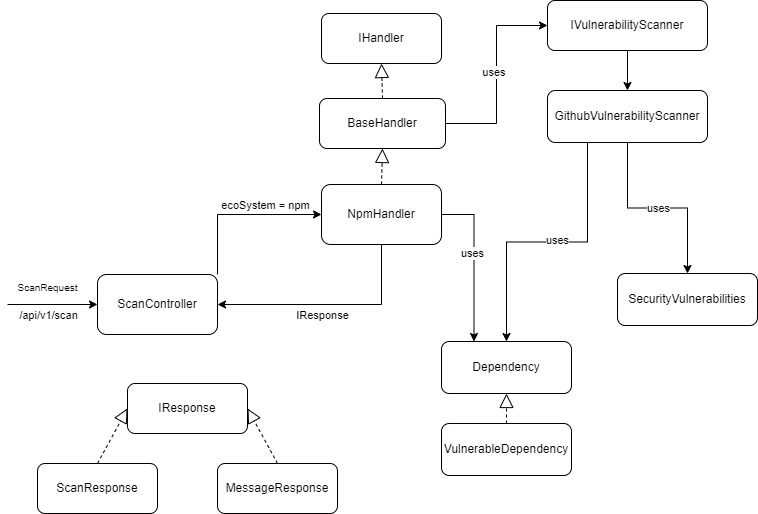

The diagram above was exported from draw.io. Its source (the exported page's mxGraphModel, read from the mxfile embedded in the PNG):
<mxGraphModel dx="1434" dy="792" grid="1" gridSize="10" guides="1" tooltips="1" connect="1" arrows="1" fold="1" page="1" pageScale="1" pageWidth="827" pageHeight="1169" math="0" shadow="0">
  <root>
    <mxCell id="0" />
    <mxCell id="1" parent="0" />
    <mxCell id="75qFJp3x3p-vrbAK8ful-4" style="edgeStyle=orthogonalEdgeStyle;rounded=0;orthogonalLoop=1;jettySize=auto;html=1;exitX=1;exitY=0;exitDx=0;exitDy=0;entryX=0;entryY=0.5;entryDx=0;entryDy=0;" parent="1" source="75qFJp3x3p-vrbAK8ful-1" target="75qFJp3x3p-vrbAK8ful-5" edge="1">
      <mxGeometry relative="1" as="geometry">
        <mxPoint x="350" y="191" as="targetPoint" />
        <Array as="points">
          <mxPoint x="250" y="221" />
        </Array>
      </mxGeometry>
    </mxCell>
    <mxCell id="75qFJp3x3p-vrbAK8ful-6" value="ecoSystem = npm" style="edgeLabel;html=1;align=center;verticalAlign=middle;resizable=0;points=[];" parent="75qFJp3x3p-vrbAK8ful-4" vertex="1" connectable="0">
      <mxGeometry x="0.3368" y="2" relative="1" as="geometry">
        <mxPoint x="-3" y="-8" as="offset" />
      </mxGeometry>
    </mxCell>
    <mxCell id="75qFJp3x3p-vrbAK8ful-1" value="ScanController" style="rounded=1;whiteSpace=wrap;html=1;" parent="1" vertex="1">
      <mxGeometry x="130" y="281" width="120" height="60" as="geometry" />
    </mxCell>
    <mxCell id="75qFJp3x3p-vrbAK8ful-2" value="" style="endArrow=classic;html=1;rounded=0;entryX=0;entryY=0.5;entryDx=0;entryDy=0;" parent="1" target="75qFJp3x3p-vrbAK8ful-1" edge="1">
      <mxGeometry width="50" height="50" relative="1" as="geometry">
        <mxPoint x="40" y="311" as="sourcePoint" />
        <mxPoint x="90" y="301" as="targetPoint" />
      </mxGeometry>
    </mxCell>
    <mxCell id="75qFJp3x3p-vrbAK8ful-3" value="/api/v1/scan" style="edgeLabel;html=1;align=center;verticalAlign=middle;resizable=0;points=[];" parent="75qFJp3x3p-vrbAK8ful-2" vertex="1" connectable="0">
      <mxGeometry x="-0.2667" y="-5" relative="1" as="geometry">
        <mxPoint x="7" y="5" as="offset" />
      </mxGeometry>
    </mxCell>
    <mxCell id="75qFJp3x3p-vrbAK8ful-11" style="edgeStyle=orthogonalEdgeStyle;rounded=0;orthogonalLoop=1;jettySize=auto;html=1;exitX=0.5;exitY=1;exitDx=0;exitDy=0;entryX=1;entryY=0.5;entryDx=0;entryDy=0;" parent="1" source="75qFJp3x3p-vrbAK8ful-5" target="75qFJp3x3p-vrbAK8ful-1" edge="1">
      <mxGeometry relative="1" as="geometry" />
    </mxCell>
    <mxCell id="75qFJp3x3p-vrbAK8ful-12" value="IResponse" style="edgeLabel;html=1;align=center;verticalAlign=middle;resizable=0;points=[];" parent="75qFJp3x3p-vrbAK8ful-11" vertex="1" connectable="0">
      <mxGeometry x="-0.0193" y="-2" relative="1" as="geometry">
        <mxPoint x="-10" y="12" as="offset" />
      </mxGeometry>
    </mxCell>
    <mxCell id="75qFJp3x3p-vrbAK8ful-47" style="edgeStyle=orthogonalEdgeStyle;rounded=0;orthogonalLoop=1;jettySize=auto;html=1;exitX=1;exitY=0.5;exitDx=0;exitDy=0;entryX=0.25;entryY=0;entryDx=0;entryDy=0;" parent="1" source="75qFJp3x3p-vrbAK8ful-5" target="75qFJp3x3p-vrbAK8ful-36" edge="1">
      <mxGeometry relative="1" as="geometry" />
    </mxCell>
    <mxCell id="75qFJp3x3p-vrbAK8ful-48" value="uses" style="edgeLabel;html=1;align=center;verticalAlign=middle;resizable=0;points=[];" parent="75qFJp3x3p-vrbAK8ful-47" vertex="1" connectable="0">
      <mxGeometry x="-0.2706" y="-2" relative="1" as="geometry">
        <mxPoint y="13" as="offset" />
      </mxGeometry>
    </mxCell>
    <mxCell id="75qFJp3x3p-vrbAK8ful-5" value="NpmHandler" style="rounded=1;whiteSpace=wrap;html=1;" parent="1" vertex="1">
      <mxGeometry x="354" y="191" width="120" height="60" as="geometry" />
    </mxCell>
    <mxCell id="75qFJp3x3p-vrbAK8ful-32" style="edgeStyle=orthogonalEdgeStyle;rounded=0;orthogonalLoop=1;jettySize=auto;html=1;entryX=0;entryY=0.5;entryDx=0;entryDy=0;" parent="1" source="75qFJp3x3p-vrbAK8ful-7" target="75qFJp3x3p-vrbAK8ful-22" edge="1">
      <mxGeometry relative="1" as="geometry" />
    </mxCell>
    <mxCell id="75qFJp3x3p-vrbAK8ful-33" value="uses&amp;nbsp;" style="edgeLabel;html=1;align=center;verticalAlign=middle;resizable=0;points=[];" parent="75qFJp3x3p-vrbAK8ful-32" vertex="1" connectable="0">
      <mxGeometry x="0.1741" y="2" relative="1" as="geometry">
        <mxPoint y="14" as="offset" />
      </mxGeometry>
    </mxCell>
    <mxCell id="75qFJp3x3p-vrbAK8ful-7" value="BaseHandler" style="rounded=1;whiteSpace=wrap;html=1;" parent="1" vertex="1">
      <mxGeometry x="352" y="105" width="126" height="50" as="geometry" />
    </mxCell>
    <mxCell id="75qFJp3x3p-vrbAK8ful-8" value="IHandler" style="rounded=1;whiteSpace=wrap;html=1;" parent="1" vertex="1">
      <mxGeometry x="354" y="20" width="120" height="50" as="geometry" />
    </mxCell>
    <mxCell id="75qFJp3x3p-vrbAK8ful-13" value="IResponse" style="rounded=1;whiteSpace=wrap;html=1;" parent="1" vertex="1">
      <mxGeometry x="160" y="390" width="120" height="50" as="geometry" />
    </mxCell>
    <mxCell id="75qFJp3x3p-vrbAK8ful-16" value="MessageResponse" style="rounded=1;whiteSpace=wrap;html=1;" parent="1" vertex="1">
      <mxGeometry x="250" y="470" width="120" height="50" as="geometry" />
    </mxCell>
    <mxCell id="75qFJp3x3p-vrbAK8ful-17" value="ScanResponse" style="rounded=1;whiteSpace=wrap;html=1;" parent="1" vertex="1">
      <mxGeometry x="70" y="470" width="120" height="50" as="geometry" />
    </mxCell>
    <mxCell id="75qFJp3x3p-vrbAK8ful-20" value="&lt;font style=&quot;font-size: 10px;&quot;&gt;ScanRequest&lt;/font&gt;" style="text;html=1;align=center;verticalAlign=middle;resizable=0;points=[];autosize=1;strokeColor=none;fillColor=none;" parent="1" vertex="1">
      <mxGeometry x="40" y="279" width="80" height="30" as="geometry" />
    </mxCell>
    <mxCell id="75qFJp3x3p-vrbAK8ful-25" value="" style="edgeStyle=orthogonalEdgeStyle;rounded=0;orthogonalLoop=1;jettySize=auto;html=1;" parent="1" source="75qFJp3x3p-vrbAK8ful-22" target="75qFJp3x3p-vrbAK8ful-24" edge="1">
      <mxGeometry relative="1" as="geometry" />
    </mxCell>
    <mxCell id="75qFJp3x3p-vrbAK8ful-22" value="IVulnerabilityScanner" style="rounded=1;whiteSpace=wrap;html=1;" parent="1" vertex="1">
      <mxGeometry x="580" y="7" width="160" height="50" as="geometry" />
    </mxCell>
    <mxCell id="75qFJp3x3p-vrbAK8ful-42" style="edgeStyle=orthogonalEdgeStyle;rounded=0;orthogonalLoop=1;jettySize=auto;html=1;" parent="1" source="75qFJp3x3p-vrbAK8ful-24" target="75qFJp3x3p-vrbAK8ful-35" edge="1">
      <mxGeometry relative="1" as="geometry" />
    </mxCell>
    <mxCell id="75qFJp3x3p-vrbAK8ful-43" value="uses" style="edgeLabel;html=1;align=center;verticalAlign=middle;resizable=0;points=[];" parent="75qFJp3x3p-vrbAK8ful-42" vertex="1" connectable="0">
      <mxGeometry x="0.2007" relative="1" as="geometry">
        <mxPoint x="-19" as="offset" />
      </mxGeometry>
    </mxCell>
    <mxCell id="75qFJp3x3p-vrbAK8ful-44" style="edgeStyle=orthogonalEdgeStyle;rounded=0;orthogonalLoop=1;jettySize=auto;html=1;exitX=0.25;exitY=1;exitDx=0;exitDy=0;entryX=0.5;entryY=0;entryDx=0;entryDy=0;" parent="1" source="75qFJp3x3p-vrbAK8ful-24" target="75qFJp3x3p-vrbAK8ful-36" edge="1">
      <mxGeometry relative="1" as="geometry" />
    </mxCell>
    <mxCell id="75qFJp3x3p-vrbAK8ful-46" value="uses" style="edgeLabel;html=1;align=center;verticalAlign=middle;resizable=0;points=[];" parent="75qFJp3x3p-vrbAK8ful-44" vertex="1" connectable="0">
      <mxGeometry x="-0.1345" y="-2" relative="1" as="geometry">
        <mxPoint x="-9" as="offset" />
      </mxGeometry>
    </mxCell>
    <mxCell id="75qFJp3x3p-vrbAK8ful-24" value="GithubVulnerabilityScanner" style="rounded=1;whiteSpace=wrap;html=1;" parent="1" vertex="1">
      <mxGeometry x="580" y="97" width="160" height="52" as="geometry" />
    </mxCell>
    <mxCell id="75qFJp3x3p-vrbAK8ful-28" value="" style="endArrow=block;dashed=1;endFill=0;endSize=12;html=1;rounded=0;exitX=0.5;exitY=0;exitDx=0;exitDy=0;entryX=0.5;entryY=1;entryDx=0;entryDy=0;" parent="1" source="75qFJp3x3p-vrbAK8ful-5" target="75qFJp3x3p-vrbAK8ful-7" edge="1">
      <mxGeometry width="160" relative="1" as="geometry">
        <mxPoint x="530" y="180" as="sourcePoint" />
        <mxPoint x="580" y="330" as="targetPoint" />
        <Array as="points" />
      </mxGeometry>
    </mxCell>
    <mxCell id="75qFJp3x3p-vrbAK8ful-34" value="" style="endArrow=block;dashed=1;endFill=0;endSize=12;html=1;rounded=0;exitX=0.5;exitY=0;exitDx=0;exitDy=0;entryX=0.5;entryY=1;entryDx=0;entryDy=0;" parent="1" source="75qFJp3x3p-vrbAK8ful-7" target="75qFJp3x3p-vrbAK8ful-8" edge="1">
      <mxGeometry width="160" relative="1" as="geometry">
        <mxPoint x="560" y="290" as="sourcePoint" />
        <mxPoint x="720" y="290" as="targetPoint" />
      </mxGeometry>
    </mxCell>
    <mxCell id="75qFJp3x3p-vrbAK8ful-35" value="SecurityVulnerabilities" style="rounded=1;whiteSpace=wrap;html=1;" parent="1" vertex="1">
      <mxGeometry x="650" y="280" width="140" height="52" as="geometry" />
    </mxCell>
    <mxCell id="75qFJp3x3p-vrbAK8ful-36" value="Dependency" style="rounded=1;whiteSpace=wrap;html=1;" parent="1" vertex="1">
      <mxGeometry x="474" y="348" width="130" height="52" as="geometry" />
    </mxCell>
    <mxCell id="75qFJp3x3p-vrbAK8ful-37" value="VulnerableDependency" style="rounded=1;whiteSpace=wrap;html=1;" parent="1" vertex="1">
      <mxGeometry x="474" y="430" width="130" height="52" as="geometry" />
    </mxCell>
    <mxCell id="75qFJp3x3p-vrbAK8ful-39" value="" style="endArrow=block;dashed=1;endFill=0;endSize=12;html=1;rounded=0;entryX=0.5;entryY=1;entryDx=0;entryDy=0;exitX=0.5;exitY=0;exitDx=0;exitDy=0;" parent="1" source="75qFJp3x3p-vrbAK8ful-37" target="75qFJp3x3p-vrbAK8ful-36" edge="1">
      <mxGeometry width="160" relative="1" as="geometry">
        <mxPoint x="324" y="490" as="sourcePoint" />
        <mxPoint x="484" y="490" as="targetPoint" />
      </mxGeometry>
    </mxCell>
    <mxCell id="75qFJp3x3p-vrbAK8ful-40" value="" style="endArrow=block;dashed=1;endFill=0;endSize=12;html=1;rounded=0;entryX=1;entryY=0.5;entryDx=0;entryDy=0;exitX=0.5;exitY=0;exitDx=0;exitDy=0;" parent="1" source="75qFJp3x3p-vrbAK8ful-16" target="75qFJp3x3p-vrbAK8ful-13" edge="1">
      <mxGeometry width="160" relative="1" as="geometry">
        <mxPoint x="314" y="350" as="sourcePoint" />
        <mxPoint x="474" y="350" as="targetPoint" />
      </mxGeometry>
    </mxCell>
    <mxCell id="75qFJp3x3p-vrbAK8ful-41" value="" style="endArrow=block;dashed=1;endFill=0;endSize=12;html=1;rounded=0;entryX=0;entryY=0.5;entryDx=0;entryDy=0;exitX=0.5;exitY=0;exitDx=0;exitDy=0;" parent="1" source="75qFJp3x3p-vrbAK8ful-17" target="75qFJp3x3p-vrbAK8ful-13" edge="1">
      <mxGeometry width="160" relative="1" as="geometry">
        <mxPoint x="314" y="414.58" as="sourcePoint" />
        <mxPoint x="474" y="414.58" as="targetPoint" />
      </mxGeometry>
    </mxCell>
  </root>
</mxGraphModel>